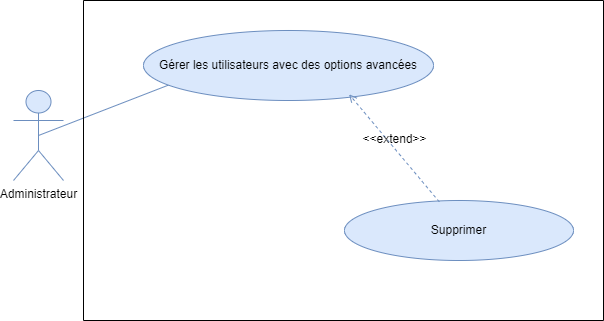

The diagram above was exported from draw.io. Its source (the exported page's mxGraphModel, read from the mxfile embedded in the PNG):
<mxGraphModel dx="1262" dy="640" grid="1" gridSize="10" guides="1" tooltips="1" connect="1" arrows="1" fold="1" page="1" pageScale="1" pageWidth="1654" pageHeight="1169" math="0" shadow="0">
  <root>
    <mxCell id="0" />
    <mxCell id="1" parent="0" />
    <mxCell id="mLudyVw1fHKzKG8njNz1-5" value="&lt;span&gt;&lt;font&gt;Administrateur&lt;/font&gt;&lt;/span&gt;" style="shape=umlActor;verticalLabelPosition=bottom;verticalAlign=top;html=1;outlineConnect=0;swimlaneLine=1;fillColor=#dae8fc;strokeColor=#6c8ebf;fontStyle=0;align=center;fontSize=12;" parent="1" vertex="1">
      <mxGeometry x="850" y="630" width="50" height="90" as="geometry" />
    </mxCell>
    <mxCell id="mLudyVw1fHKzKG8njNz1-6" value="" style="endArrow=none;html=1;rounded=0;fillColor=#dae8fc;strokeColor=#6c8ebf;swimlaneLine=1;exitX=0.5;exitY=0.5;exitDx=0;exitDy=0;exitPerimeter=0;fontStyle=0;align=center;fontSize=12;entryX=0.09;entryY=0.774;entryDx=0;entryDy=0;entryPerimeter=0;" parent="1" source="mLudyVw1fHKzKG8njNz1-5" target="mLudyVw1fHKzKG8njNz1-1" edge="1">
      <mxGeometry width="50" height="50" relative="1" as="geometry">
        <mxPoint x="165" y="620" as="sourcePoint" />
        <mxPoint x="265" y="550" as="targetPoint" />
      </mxGeometry>
    </mxCell>
    <mxCell id="mLudyVw1fHKzKG8njNz1-7" value="" style="swimlane;startSize=0;fontStyle=0;html=1;fontSize=12;" parent="1" vertex="1">
      <mxGeometry x="920" y="540" width="520" height="320" as="geometry" />
    </mxCell>
    <mxCell id="mLudyVw1fHKzKG8njNz1-1" value="Gérer les utilisateurs avec des options avancées " style="ellipse;whiteSpace=wrap;html=1;fillColor=#dae8fc;strokeColor=#6c8ebf;fontStyle=0;align=center;fontSize=12;" parent="mLudyVw1fHKzKG8njNz1-7" vertex="1">
      <mxGeometry x="60" y="30" width="290" height="70" as="geometry" />
    </mxCell>
    <mxCell id="mLudyVw1fHKzKG8njNz1-2" value="Supprimer" style="ellipse;whiteSpace=wrap;html=1;fillColor=#dae8fc;strokeColor=#6c8ebf;fontStyle=0;align=center;fontSize=12;" parent="mLudyVw1fHKzKG8njNz1-7" vertex="1">
      <mxGeometry x="261" y="200" width="229" height="60" as="geometry" />
    </mxCell>
    <mxCell id="mLudyVw1fHKzKG8njNz1-4" value="&amp;lt;&amp;lt;extend&amp;gt;&amp;gt;" style="html=1;verticalAlign=bottom;labelBackgroundColor=none;endArrow=open;endFill=0;dashed=1;rounded=0;fontSize=12;fillColor=#dae8fc;strokeColor=#6c8ebf;shadow=0;swimlaneLine=1;snapToPoint=1;exitX=0.414;exitY=0.023;exitDx=0;exitDy=0;entryX=0.709;entryY=0.911;entryDx=0;entryDy=0;fontStyle=0;align=center;entryPerimeter=0;exitPerimeter=0;" parent="mLudyVw1fHKzKG8njNz1-7" source="mLudyVw1fHKzKG8njNz1-2" target="mLudyVw1fHKzKG8njNz1-1" edge="1">
      <mxGeometry width="160" relative="1" as="geometry">
        <mxPoint x="-499" y="250" as="sourcePoint" />
        <mxPoint x="-460" y="150" as="targetPoint" />
        <Array as="points" />
      </mxGeometry>
    </mxCell>
  </root>
</mxGraphModel>